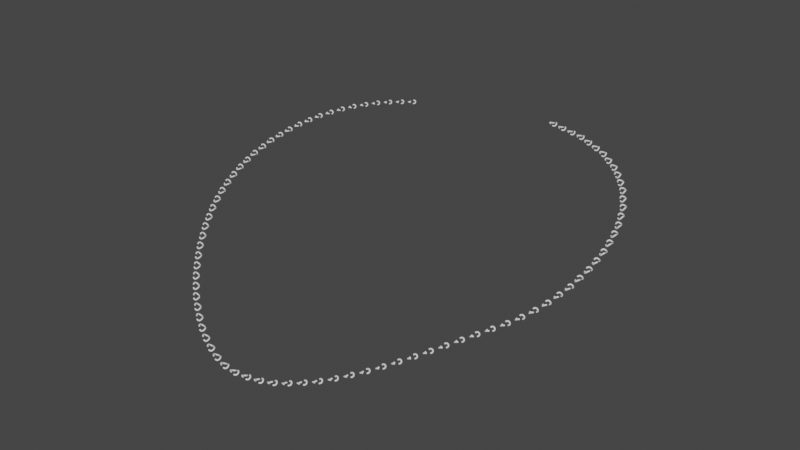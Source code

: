 # Source: gnx_chain.blend  (saved by Blender 3.4.6; exported with 4.5.12 LTS)
import bpy
from mathutils import Matrix  # noqa: F401  (used for matrix-valued properties, if any)

bpy.ops.wm.read_factory_settings(use_empty=True)
scene = bpy.context.scene
scene.name = 'Scene'

# ---- collections
col_collection = bpy.data.collections.new('Collection'); scene.collection.children.link(col_collection)

# ---- node groups
ng_gnx_chain = bpy.data.node_groups.new('GNX_Chain', 'GeometryNodeTree')
_s = ng_gnx_chain.interface.new_socket(name='Geometry', in_out='OUTPUT', socket_type='NodeSocketGeometry')
_s = ng_gnx_chain.interface.new_socket(name='Geometry', in_out='INPUT', socket_type='NodeSocketGeometry')
_s = ng_gnx_chain.interface.new_socket(name='Width', in_out='INPUT', socket_type='NodeSocketFloat')
_s.default_value = 1.0
_s.min_value = 0.0
_s.max_value = 1e+04
_s = ng_gnx_chain.interface.new_socket(name='Length', in_out='INPUT', socket_type='NodeSocketFloat')
_s.default_value = 0.5
_s = ng_gnx_chain.interface.new_socket(name='Radius', in_out='INPUT', socket_type='NodeSocketFloat')
_s.subtype = 'DISTANCE'
_s.min_value = 0.0
_s = ng_gnx_chain.interface.new_socket(name='Threshold', in_out='INPUT', socket_type='NodeSocketFloat')
_s.default_value = 0.5
_s.min_value = 0.0
_s.max_value = 1.0
_s = ng_gnx_chain.interface.new_socket(name='Twist', in_out='INPUT', socket_type='NodeSocketFloat')
_s.min_value = 0.0
_s.max_value = 1e+04
_s = ng_gnx_chain.interface.new_socket(name='Material', in_out='INPUT', socket_type='NodeSocketMaterial')
ng_gnx_chain.is_modifier = True
_N = ng_gnx_chain.nodes; _L = ng_gnx_chain.links
n0 = _N.new('GeometryNodeSetShadeSmooth'); n0.name = 'Set Shade Smooth'; n0.location = (849, -311)
n1 = _N.new('GeometryNodeInputShadeSmooth'); n1.name = 'Is Face Smooth'; n1.location = (774, -311)
n2 = _N.new('GeometryNodeCaptureAttribute'); n2.name = 'Capture Attribute'; n2.location = (799, -311)
n2.capture_items.clear()
n2.domain = 'FACE'
n3 = _N.new('NodeFrame'); n3.name = 'Frame'; n3.location = (-3601, -278)
n3.label = 'Maillon'
n3.width = 2503
n4 = _N.new('NodeFrame'); n4.name = 'Frame.001'; n4.location = (-2287, 418)
n4.label = 'Curve'
n4.width = 1181
n5 = _N.new('NodeFrame'); n5.name = 'Frame.002'; n5.location = (-974, -25)
n5.label = 'Instances'
n5.width = 1202
n6 = _N.new('GeometryNodeExtrudeMesh'); n6.name = 'Extrude Mesh'; n6.location = (824, -311)
n7 = _N.new('ShaderNodeMath'); n7.name = 'Math.001'; n7.location = (1009, -475)
n7.operation = 'DIVIDE'
n7.inputs[1].default_value = -2.0
n8 = _N.new('ShaderNodeCombineXYZ'); n8.name = 'Combine XYZ'; n8.location = (644, -168)
n9 = _N.new('GeometryNodeTransform'); n9.name = 'Transform'; n9.location = (821, -29)
n9.inputs[2].default_value = (0.0, 0.0, 3.142)
n10 = _N.new('NodeGroupInput'); n10.name = 'Group Input.001'; n10.location = (825, -620)
n11 = _N.new('ShaderNodeCombineXYZ'); n11.name = 'Combine XYZ.001'; n11.location = (1187, -456)
n12 = _N.new('GeometryNodeSetPosition'); n12.name = 'Set Position'; n12.location = (1181, -289)
n13 = _N.new('GeometryNodeJoinGeometry'); n13.name = 'Join Geometry'; n13.location = (1013, -336)
n13.hide = True
n14 = _N.new('GeometryNodeDeleteGeometry'); n14.name = 'Delete Geometry.001'; n14.location = (1579, -276)
n15 = _N.new('GeometryNodeMeshToCurve'); n15.name = 'Mesh to Curve'; n15.location = (1573, -163)
n16 = _N.new('GeometryNodeMergeByDistance'); n16.name = 'Merge by Distance'; n16.location = (1393, -170)
n17 = _N.new('FunctionNodeCompare'); n17.name = 'Compare.002'; n17.location = (1385, -346)
n17.data_type = 'INT'
n17.inputs[3].default_value = 1
n17.inputs[6].default_value = (0.0, 0.0, 0.0, 0.0)
n17.inputs[7].default_value = (0.0, 0.0, 0.0, 0.0)
n18 = _N.new('GeometryNodeInputMeshEdgeNeighbors'); n18.name = 'Edge Neighbors'; n18.location = (1389, -520)
n19 = _N.new('ShaderNodeSeparateXYZ'); n19.name = 'Separate XYZ.002'; n19.location = (1591, -530)
n20 = _N.new('GeometryNodeInputPosition'); n20.name = 'Position.002'; n20.location = (1587, -454)
n21 = _N.new('ShaderNodeMath'); n21.name = 'Math.008'; n21.location = (1765, -538)
n21.operation = 'MULTIPLY'
n22 = _N.new('ShaderNodeVectorRotate'); n22.name = 'Vector Rotate'; n22.location = (1956, -379)
n22.inputs[2].default_value = (1.0, 0.0, 0.0)
n23 = _N.new('GeometryNodeSetMaterial'); n23.name = 'Set Material'; n23.location = (2334, -206)
n24 = _N.new('GeometryNodeCurveToMesh'); n24.name = 'Curve to Mesh'; n24.location = (2147, -127)
n25 = _N.new('GeometryNodeCurvePrimitiveCircle'); n25.name = 'Curve Circle'; n25.location = (2151, -272)
n25.inputs[0].default_value = 16
n26 = _N.new('NodeGroupInput'); n26.name = 'Group Input.004'; n26.location = (2150, -418)
n27 = _N.new('GeometryNodeSetPosition'); n27.name = 'Set Position.001'; n27.location = (1954, -152)
n28 = _N.new('NodeGroupInput'); n28.name = 'Group Input.002'; n28.location = (637, -306)
n29 = _N.new('FunctionNodeCompare'); n29.name = 'Compare'; n29.location = (210, -312)
n29.inputs[6].default_value = (0.0, 0.0, 0.0, 0.0)
n29.inputs[7].default_value = (0.0, 0.0, 0.0, 0.0)
n30 = _N.new('GeometryNodeDeleteGeometry'); n30.name = 'Delete Geometry'; n30.location = (427, -141)
n30.domain = 'FACE'
n31 = _N.new('FunctionNodeCompare'); n31.name = 'Compare.001'; n31.location = (425, -333)
n31.operation = 'EQUAL'
n31.inputs[6].default_value = (0.0, 0.0, 0.0, 0.0)
n31.inputs[7].default_value = (0.0, 0.0, 0.0, 0.0)
n32 = _N.new('FunctionNodeInputVector'); n32.name = 'Vector'; n32.location = (427, -527)
n32.vector = (1.0, 0.0, 0.0)
n32.outputs[0].default_value = (0.0, 0.0, 0.0)
n33 = _N.new('GeometryNodeMeshCircle'); n33.name = 'Mesh Circle'; n33.location = (212, -150)
n33.fill_type = 'TRIANGLE_FAN'
n34 = _N.new('ShaderNodeSeparateXYZ'); n34.name = 'Separate XYZ.001'; n34.location = (207, -483)
n35 = _N.new('GeometryNodeInputPosition'); n35.name = 'Position.001'; n35.location = (205, -614)
n36 = _N.new('ShaderNodeSeparateXYZ'); n36.name = 'Separate XYZ'; n36.location = (32, -405)
n37 = _N.new('GeometryNodeInputPosition'); n37.name = 'Position'; n37.location = (29, -538)
n38 = _N.new('NodeGroupInput'); n38.name = 'Group Input.003'; n38.location = (37, -226)
n39 = _N.new('NodeGroupInput'); n39.name = 'Group Input.008'; n39.location = (287, -446)
n40 = _N.new('ShaderNodeMath'); n40.name = 'Math.007'; n40.location = (640, -414)
n40.operation = 'DIVIDE'
n40.inputs[1].default_value = 10.0
n41 = _N.new('ShaderNodeMapRange'); n41.name = 'Map Range'; n41.location = (821, -362)
n42 = _N.new('ShaderNodeMath'); n42.name = 'Math.004'; n42.location = (450, -325)
n42.operation = 'MULTIPLY'
n42.inputs[1].default_value = 2.0
n43 = _N.new('ShaderNodeMath'); n43.name = 'Math.005'; n43.location = (644, -242)
n43.operation = 'SUBTRACT'
n44 = _N.new('ShaderNodeMath'); n44.name = 'Math.003'; n44.location = (280, -155)
n44.operation = 'MULTIPLY'
n44.inputs[1].default_value = 2.0
n45 = _N.new('ShaderNodeMath'); n45.name = 'Math.002'; n45.location = (448, -153)
n46 = _N.new('NodeGroupInput'); n46.name = 'Group Input'; n46.location = (29, -86)
n47 = _N.new('GeometryNodeSetCurveNormal'); n47.name = 'Set Curve Normal'; n47.location = (1012, -32)
n48 = _N.new('ShaderNodeMath'); n48.name = 'Math.006'; n48.location = (821, -191)
n48.operation = 'SUBTRACT'
n49 = _N.new('GeometryNodeResampleCurve'); n49.name = 'Resample Curve'; n49.location = (825, -29)
n49.keep_last_segment = False
n49.inputs[2].default_value = 85
n50 = _N.new('NodeGroupOutput'); n50.name = 'Group Output'; n50.location = (1033, -31)
n51 = _N.new('GeometryNodeInstanceOnPoints'); n51.name = 'Instance on Points'; n51.location = (217, -55)
n52 = _N.new('GeometryNodeRotateInstances'); n52.name = 'Rotate Instances'; n52.location = (740, -29)
n53 = _N.new('ShaderNodeMath'); n53.name = 'Math'; n53.location = (396, -295)
n53.operation = 'MODULO'
n53.inputs[1].default_value = 2.0
n54 = _N.new('FunctionNodeCompare'); n54.name = 'Compare.003'; n54.location = (397, -112)
n54.operation = 'EQUAL'
n54.inputs[1].default_value = 1.0
n54.inputs[6].default_value = (0.0, 0.0, 0.0, 0.0)
n54.inputs[7].default_value = (0.0, 0.0, 0.0, 0.0)
n55 = _N.new('GeometryNodeInputIndex'); n55.name = 'Index'; n55.location = (208, -372)
n56 = _N.new('GeometryNodeSwitch'); n56.name = 'Switch'; n56.location = (562, -343)
n56.input_type = 'FLOAT'
n56.inputs[1].default_value = 0.0
n56.inputs[2].default_value = 1.571
n57 = _N.new('ShaderNodeCombineXYZ'); n57.name = 'Combine XYZ.002'; n57.location = (561, -207)
n58 = _N.new('FunctionNodeCompare'); n58.name = 'Compare.004'; n58.location = (383, -475)
n58.operation = 'EQUAL'
n58.inputs[6].default_value = (0.0, 0.0, 0.0, 0.0)
n58.inputs[7].default_value = (0.0, 0.0, 0.0, 0.0)
n59 = _N.new('FunctionNodeAlignEulerToVector'); n59.name = 'Align Euler to Vector'; n59.location = (30, -252)
n60 = _N.new('GeometryNodeInputTangent'); n60.name = 'Curve Tangent'; n60.location = (29, -438)
n61 = _N.new('NodeGroupInput'); n61.name = 'Group Input.007'; n61.location = (214, -553)
n62 = _N.new('GeometryNodeInputNamedAttribute'); n62.name = 'Named Attribute'; n62.location = (2122, -127)
n62.inputs[0].default_value = 'radius'
n63 = _N.new('GeometryNodeSwitch'); n63.name = 'Switch.001'; n63.location = (2122, -127)
n63.input_type = 'FLOAT'
n63.inputs[1].default_value = 1.0
n0.parent = n3
n1.parent = n3
n2.parent = n3
n6.parent = n3
n7.parent = n3
n8.parent = n3
n9.parent = n3
n10.parent = n3
n11.parent = n3
n12.parent = n3
n13.parent = n3
n14.parent = n3
n15.parent = n3
n16.parent = n3
n17.parent = n3
n18.parent = n3
n19.parent = n3
n20.parent = n3
n21.parent = n3
n22.parent = n3
n23.parent = n3
n24.parent = n3
n25.parent = n3
n26.parent = n3
n27.parent = n3
n28.parent = n3
n29.parent = n3
n30.parent = n3
n31.parent = n3
n32.parent = n3
n33.parent = n3
n34.parent = n3
n35.parent = n3
n36.parent = n3
n37.parent = n3
n38.parent = n3
n39.parent = n4
n40.parent = n4
n41.parent = n4
n42.parent = n4
n43.parent = n4
n44.parent = n4
n45.parent = n4
n46.parent = n4
n47.parent = n4
n48.parent = n4
n49.parent = n4
n50.parent = n5
n51.parent = n5
n52.parent = n5
n53.parent = n5
n54.parent = n5
n55.parent = n5
n56.parent = n5
n57.parent = n5
n58.parent = n5
n59.parent = n5
n60.parent = n5
n61.parent = n5
n62.parent = n3
n63.parent = n3
_L.new(n46.outputs[0], n49.inputs[0])
_L.new(n47.outputs[0], n51.inputs[0])
_L.new(n59.outputs[0], n51.inputs[5])
_L.new(n55.outputs[0], n53.inputs[0])
_L.new(n51.outputs[0], n52.inputs[0])
_L.new(n54.outputs[0], n52.inputs[1])
_L.new(n60.outputs[0], n59.inputs[2])
_L.new(n49.outputs[0], n47.inputs[0])
_L.new(n37.outputs[0], n36.inputs[0])
_L.new(n36.outputs[0], n29.inputs[0])
_L.new(n33.outputs[0], n30.inputs[0])
_L.new(n29.outputs[0], n30.inputs[1])
_L.new(n30.outputs[0], n2.inputs[0])
_L.new(n35.outputs[0], n34.inputs[0])
_L.new(n34.outputs[0], n31.inputs[0])
_L.new(n31.outputs[0], n6.inputs[1])
_L.new(n32.outputs[0], n6.inputs[2])
_L.new(n0.outputs[0], n13.inputs[0])
_L.new(n9.outputs[0], n13.inputs[0])
_L.new(n30.outputs[0], n9.inputs[0])
_L.new(n12.outputs[0], n16.inputs[0])
_L.new(n16.outputs[0], n14.inputs[0])
_L.new(n18.outputs[0], n17.inputs[2])
_L.new(n17.outputs[0], n14.inputs[1])
_L.new(n14.outputs[0], n15.inputs[0])
_L.new(n25.outputs[0], n24.inputs[1])
_L.new(n8.outputs[0], n9.inputs[1])
_L.new(n13.outputs[0], n12.inputs[0])
_L.new(n7.outputs[0], n11.inputs[0])
_L.new(n11.outputs[0], n12.inputs[3])
_L.new(n23.outputs[0], n51.inputs[2])
_L.new(n10.outputs[1], n7.inputs[0])
_L.new(n28.outputs[1], n6.inputs[3])
_L.new(n28.outputs[1], n8.inputs[0])
_L.new(n38.outputs[2], n33.inputs[1])
_L.new(n26.outputs[3], n25.inputs[4])
_L.new(n46.outputs[1], n45.inputs[0])
_L.new(n46.outputs[2], n44.inputs[0])
_L.new(n44.outputs[0], n45.inputs[1])
_L.new(n45.outputs[0], n43.inputs[0])
_L.new(n42.outputs[0], n43.inputs[1])
_L.new(n48.outputs[0], n49.inputs[3])
_L.new(n43.outputs[0], n48.inputs[0])
_L.new(n43.outputs[0], n40.inputs[0])
_L.new(n40.outputs[0], n41.inputs[4])
_L.new(n41.outputs[0], n48.inputs[1])
_L.new(n15.outputs[0], n27.inputs[0])
_L.new(n20.outputs[0], n22.inputs[0])
_L.new(n22.outputs[0], n27.inputs[2])
_L.new(n20.outputs[0], n19.inputs[0])
_L.new(n21.outputs[0], n22.inputs[3])
_L.new(n19.outputs[0], n21.inputs[0])
_L.new(n27.outputs[0], n24.inputs[0])
_L.new(n52.outputs[0], n50.inputs[0])
_L.new(n53.outputs[0], n54.inputs[0])
_L.new(n24.outputs[0], n23.inputs[0])
_L.new(n61.outputs[5], n58.inputs[0])
_L.new(n58.outputs[0], n56.inputs[0])
_L.new(n56.outputs[0], n57.inputs[0])
_L.new(n57.outputs[0], n52.inputs[2])
_L.new(n39.outputs[3], n42.inputs[0])
_L.new(n39.outputs[4], n41.inputs[0])
_L.new(n26.outputs[6], n23.inputs[2])
_L.new(n10.outputs[5], n21.inputs[1])
_L.new(n1.outputs[0], n2.inputs[1])
_L.new(n2.outputs[0], n6.inputs[0])
_L.new(n6.outputs[0], n0.inputs[0])
_L.new(n2.outputs[1], n0.inputs[2])
_L.new(n62.outputs[1], n63.inputs[0])
_L.new(n62.outputs[0], n63.inputs[2])
_L.new(n63.outputs[0], n24.inputs[2])
n50.is_active_output = True

# ---- world
world_world = bpy.data.worlds.new('World'); scene.world = world_world
world_world.use_nodes = True; world_world.node_tree.nodes.clear()
_N = world_world.node_tree.nodes; _L = world_world.node_tree.links
n0 = _N.new('ShaderNodeBackground'); n0.name = 'Background'; n0.location = (10, 300)
n0.inputs[0].default_value = (0.05, 0.05, 0.05, 1.0)
n1 = _N.new('ShaderNodeOutputWorld'); n1.name = 'World Output'; n1.location = (300, 300)
_L.new(n0.outputs[0], n1.inputs[0])
n1.is_active_output = True
world_world.use_sun_shadow = False
world_world.sun_shadow_jitter_overblur = 0.0

# ---- curves / text
cu_beziercurve_002 = bpy.data.curves.new('BezierCurve.002', 'CURVE')
cu_beziercurve_002.dimensions = '3D'
_sp = cu_beziercurve_002.splines.new('BEZIER'); _sp.bezier_points.add(4)
_sp.bezier_points.foreach_set('co', [-8.809, 8.347, 2.705, -12.41, -7.833, -0.04944, -0.1341, -18.04, -3.938, 11.73, -8.845, -0.3851, 2.792, 9.687, 3.522])
_sp.bezier_points.foreach_set('handle_left', [-1.567, 12.2, 3.0, -15.06, -2.024, 1.642, -4.054, -18.14, -4.022, 8.817, -13.2, -1.462, 14.68, 7.615, 3.495])
_sp.bezier_points.foreach_set('handle_right', [-14.27, 5.447, 2.483, -9.774, -13.64, -1.741, 5.114, -17.92, -3.826, 14.72, -4.393, 0.7154, -2.175, 10.55, 3.533])
for _p, _l, _r in zip(_sp.bezier_points, ['ALIGNED', 'ALIGNED', 'ALIGNED', 'ALIGNED', 'ALIGNED'], ['ALIGNED', 'ALIGNED', 'ALIGNED', 'ALIGNED', 'ALIGNED']): _p.handle_left_type = _l; _p.handle_right_type = _r
_sp.order_u = 0
_sp.order_v = 0
cu_beziercurve_002.materials.append(None)
cu_beziercurve_002.use_path = True
cu_beziercurve_002.fill_mode = 'FULL'

# ---- objects
ob_chain = bpy.data.objects.new('Chain', cu_beziercurve_002)

# ---- transforms, parenting, visibility, modifiers, constraints
ob_chain.location = (0.0, 0.0, 0.0)
_m = ob_chain.modifiers.new('GeometryNodes', 'NODES')
_m.node_group = ng_gnx_chain
_gi = [s.identifier for s in ng_gnx_chain.interface.items_tree if s.item_type == 'SOCKET' and s.in_out == 'INPUT']
_m[_gi[1]] = 0.2  # Width
_m[_gi[2]] = 0.17  # Length
_m[_gi[3]] = 0.05  # Radius
_m[_gi[4]] = 1.0  # Threshold
_m[_gi[5]] = 2.242  # Twist
_m[_gi[6]] = None  # Material

# ---- collection membership
col_collection.objects.link(ob_chain)

# ---- scene / render settings (as saved in the file)
scene.frame_start = 1; scene.frame_end = 250; scene.frame_set(57)
scene.render.engine = 'BLENDER_EEVEE_NEXT'
scene.render.use_border = True
scene.cycles.samples = 256
scene.cycles.sampling_pattern = 'TABULATED_SOBOL'
scene.cycles.use_light_tree = False
scene.view_settings.view_transform = 'Filmic'
bpy.context.view_layer.update()

# ---- added for rendering (the .blend has no active camera and no usable light): camera, sun
cam_auto = bpy.data.cameras.new('AutoCamera')
cam_auto.lens = 50.0
cam_auto.sensor_width = 36.0
cam_auto.clip_end = 1000.0
ob_auto_camera = bpy.data.objects.new('AutoCamera', cam_auto)
scene.collection.objects.link(ob_auto_camera)
ob_auto_camera.location = (40.7058, -52.4751, 32.4924)
ob_auto_camera.rotation_euler = (1.09748, -7.21219e-08, 0.694738)
scene.camera = ob_auto_camera
light_auto_sun = bpy.data.lights.new('AutoSun', 'SUN')
light_auto_sun.energy = 3.0
light_auto_sun.angle = 0.0523599
ob_auto_sun = bpy.data.objects.new('AutoSun', light_auto_sun)
scene.collection.objects.link(ob_auto_sun)
ob_auto_sun.rotation_euler = (0.872665, 0.174533, 0.523599)
bpy.context.view_layer.update()

